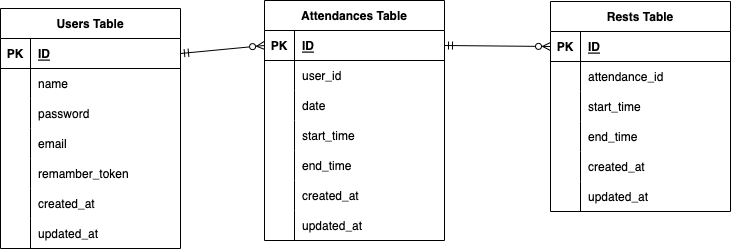

The diagram above was exported from draw.io. Its source (the exported page's mxGraphModel, read from the mxfile embedded in the PNG):
<mxGraphModel dx="2065" dy="1176" grid="1" gridSize="10" guides="1" tooltips="1" connect="1" arrows="1" fold="1" page="1" pageScale="1" pageWidth="827" pageHeight="1169" math="0" shadow="0">
  <root>
    <mxCell id="0" />
    <mxCell id="1" parent="0" />
    <mxCell id="2" value="Attendances Table" style="shape=table;startSize=30;container=1;collapsible=1;childLayout=tableLayout;fixedRows=1;rowLines=0;fontStyle=1;align=center;resizeLast=1;" parent="1" vertex="1">
      <mxGeometry x="304" y="110" width="180" height="240" as="geometry" />
    </mxCell>
    <mxCell id="3" value="" style="shape=tableRow;horizontal=0;startSize=0;swimlaneHead=0;swimlaneBody=0;fillColor=none;collapsible=0;dropTarget=0;points=[[0,0.5],[1,0.5]];portConstraint=eastwest;top=0;left=0;right=0;bottom=1;" parent="2" vertex="1">
      <mxGeometry y="30" width="180" height="30" as="geometry" />
    </mxCell>
    <mxCell id="4" value="PK" style="shape=partialRectangle;connectable=0;fillColor=none;top=0;left=0;bottom=0;right=0;fontStyle=1;overflow=hidden;" parent="3" vertex="1">
      <mxGeometry width="30" height="30" as="geometry">
        <mxRectangle width="30" height="30" as="alternateBounds" />
      </mxGeometry>
    </mxCell>
    <mxCell id="5" value="ID" style="shape=partialRectangle;connectable=0;fillColor=none;top=0;left=0;bottom=0;right=0;align=left;spacingLeft=6;fontStyle=5;overflow=hidden;" parent="3" vertex="1">
      <mxGeometry x="30" width="150" height="30" as="geometry">
        <mxRectangle width="150" height="30" as="alternateBounds" />
      </mxGeometry>
    </mxCell>
    <mxCell id="9" value="" style="shape=tableRow;horizontal=0;startSize=0;swimlaneHead=0;swimlaneBody=0;fillColor=none;collapsible=0;dropTarget=0;points=[[0,0.5],[1,0.5]];portConstraint=eastwest;top=0;left=0;right=0;bottom=0;" parent="2" vertex="1">
      <mxGeometry y="60" width="180" height="30" as="geometry" />
    </mxCell>
    <mxCell id="10" value="" style="shape=partialRectangle;connectable=0;fillColor=none;top=0;left=0;bottom=0;right=0;editable=1;overflow=hidden;" parent="9" vertex="1">
      <mxGeometry width="30" height="30" as="geometry">
        <mxRectangle width="30" height="30" as="alternateBounds" />
      </mxGeometry>
    </mxCell>
    <mxCell id="11" value="user_id" style="shape=partialRectangle;connectable=0;fillColor=none;top=0;left=0;bottom=0;right=0;align=left;spacingLeft=6;overflow=hidden;" parent="9" vertex="1">
      <mxGeometry x="30" width="150" height="30" as="geometry">
        <mxRectangle width="150" height="30" as="alternateBounds" />
      </mxGeometry>
    </mxCell>
    <mxCell id="12" value="" style="shape=tableRow;horizontal=0;startSize=0;swimlaneHead=0;swimlaneBody=0;fillColor=none;collapsible=0;dropTarget=0;points=[[0,0.5],[1,0.5]];portConstraint=eastwest;top=0;left=0;right=0;bottom=0;" parent="2" vertex="1">
      <mxGeometry y="90" width="180" height="30" as="geometry" />
    </mxCell>
    <mxCell id="13" value="" style="shape=partialRectangle;connectable=0;fillColor=none;top=0;left=0;bottom=0;right=0;editable=1;overflow=hidden;" parent="12" vertex="1">
      <mxGeometry width="30" height="30" as="geometry">
        <mxRectangle width="30" height="30" as="alternateBounds" />
      </mxGeometry>
    </mxCell>
    <mxCell id="14" value="date" style="shape=partialRectangle;connectable=0;fillColor=none;top=0;left=0;bottom=0;right=0;align=left;spacingLeft=6;overflow=hidden;" parent="12" vertex="1">
      <mxGeometry x="30" width="150" height="30" as="geometry">
        <mxRectangle width="150" height="30" as="alternateBounds" />
      </mxGeometry>
    </mxCell>
    <mxCell id="37" value="" style="shape=tableRow;horizontal=0;startSize=0;swimlaneHead=0;swimlaneBody=0;fillColor=none;collapsible=0;dropTarget=0;points=[[0,0.5],[1,0.5]];portConstraint=eastwest;top=0;left=0;right=0;bottom=0;" parent="2" vertex="1">
      <mxGeometry y="120" width="180" height="30" as="geometry" />
    </mxCell>
    <mxCell id="38" value="" style="shape=partialRectangle;connectable=0;fillColor=none;top=0;left=0;bottom=0;right=0;editable=1;overflow=hidden;" parent="37" vertex="1">
      <mxGeometry width="30" height="30" as="geometry">
        <mxRectangle width="30" height="30" as="alternateBounds" />
      </mxGeometry>
    </mxCell>
    <mxCell id="39" value="start_time" style="shape=partialRectangle;connectable=0;fillColor=none;top=0;left=0;bottom=0;right=0;align=left;spacingLeft=6;overflow=hidden;" parent="37" vertex="1">
      <mxGeometry x="30" width="150" height="30" as="geometry">
        <mxRectangle width="150" height="30" as="alternateBounds" />
      </mxGeometry>
    </mxCell>
    <mxCell id="52" value="" style="shape=tableRow;horizontal=0;startSize=0;swimlaneHead=0;swimlaneBody=0;fillColor=none;collapsible=0;dropTarget=0;points=[[0,0.5],[1,0.5]];portConstraint=eastwest;top=0;left=0;right=0;bottom=0;" parent="2" vertex="1">
      <mxGeometry y="150" width="180" height="30" as="geometry" />
    </mxCell>
    <mxCell id="53" value="" style="shape=partialRectangle;connectable=0;fillColor=none;top=0;left=0;bottom=0;right=0;editable=1;overflow=hidden;" parent="52" vertex="1">
      <mxGeometry width="30" height="30" as="geometry">
        <mxRectangle width="30" height="30" as="alternateBounds" />
      </mxGeometry>
    </mxCell>
    <mxCell id="54" value="end_time" style="shape=partialRectangle;connectable=0;fillColor=none;top=0;left=0;bottom=0;right=0;align=left;spacingLeft=6;overflow=hidden;" parent="52" vertex="1">
      <mxGeometry x="30" width="150" height="30" as="geometry">
        <mxRectangle width="150" height="30" as="alternateBounds" />
      </mxGeometry>
    </mxCell>
    <mxCell id="40" value="" style="shape=tableRow;horizontal=0;startSize=0;swimlaneHead=0;swimlaneBody=0;fillColor=none;collapsible=0;dropTarget=0;points=[[0,0.5],[1,0.5]];portConstraint=eastwest;top=0;left=0;right=0;bottom=0;" parent="2" vertex="1">
      <mxGeometry y="180" width="180" height="30" as="geometry" />
    </mxCell>
    <mxCell id="41" value="" style="shape=partialRectangle;connectable=0;fillColor=none;top=0;left=0;bottom=0;right=0;editable=1;overflow=hidden;" parent="40" vertex="1">
      <mxGeometry width="30" height="30" as="geometry">
        <mxRectangle width="30" height="30" as="alternateBounds" />
      </mxGeometry>
    </mxCell>
    <mxCell id="42" value="created_at" style="shape=partialRectangle;connectable=0;fillColor=none;top=0;left=0;bottom=0;right=0;align=left;spacingLeft=6;overflow=hidden;" parent="40" vertex="1">
      <mxGeometry x="30" width="150" height="30" as="geometry">
        <mxRectangle width="150" height="30" as="alternateBounds" />
      </mxGeometry>
    </mxCell>
    <mxCell id="55" value="" style="shape=tableRow;horizontal=0;startSize=0;swimlaneHead=0;swimlaneBody=0;fillColor=none;collapsible=0;dropTarget=0;points=[[0,0.5],[1,0.5]];portConstraint=eastwest;top=0;left=0;right=0;bottom=0;" parent="2" vertex="1">
      <mxGeometry y="210" width="180" height="30" as="geometry" />
    </mxCell>
    <mxCell id="56" value="" style="shape=partialRectangle;connectable=0;fillColor=none;top=0;left=0;bottom=0;right=0;editable=1;overflow=hidden;" parent="55" vertex="1">
      <mxGeometry width="30" height="30" as="geometry">
        <mxRectangle width="30" height="30" as="alternateBounds" />
      </mxGeometry>
    </mxCell>
    <mxCell id="57" value="updated_at" style="shape=partialRectangle;connectable=0;fillColor=none;top=0;left=0;bottom=0;right=0;align=left;spacingLeft=6;overflow=hidden;" parent="55" vertex="1">
      <mxGeometry x="30" width="150" height="30" as="geometry">
        <mxRectangle width="150" height="30" as="alternateBounds" />
      </mxGeometry>
    </mxCell>
    <mxCell id="15" value="Users Table" style="shape=table;startSize=30;container=1;collapsible=1;childLayout=tableLayout;fixedRows=1;rowLines=0;fontStyle=1;align=center;resizeLast=1;" parent="1" vertex="1">
      <mxGeometry x="40" y="118" width="180" height="240" as="geometry" />
    </mxCell>
    <mxCell id="16" value="" style="shape=tableRow;horizontal=0;startSize=0;swimlaneHead=0;swimlaneBody=0;fillColor=none;collapsible=0;dropTarget=0;points=[[0,0.5],[1,0.5]];portConstraint=eastwest;top=0;left=0;right=0;bottom=1;" parent="15" vertex="1">
      <mxGeometry y="30" width="180" height="30" as="geometry" />
    </mxCell>
    <mxCell id="17" value="PK" style="shape=partialRectangle;connectable=0;fillColor=none;top=0;left=0;bottom=0;right=0;fontStyle=1;overflow=hidden;" parent="16" vertex="1">
      <mxGeometry width="30" height="30" as="geometry">
        <mxRectangle width="30" height="30" as="alternateBounds" />
      </mxGeometry>
    </mxCell>
    <mxCell id="18" value="ID" style="shape=partialRectangle;connectable=0;fillColor=none;top=0;left=0;bottom=0;right=0;align=left;spacingLeft=6;fontStyle=5;overflow=hidden;" parent="16" vertex="1">
      <mxGeometry x="30" width="150" height="30" as="geometry">
        <mxRectangle width="150" height="30" as="alternateBounds" />
      </mxGeometry>
    </mxCell>
    <mxCell id="22" value="" style="shape=tableRow;horizontal=0;startSize=0;swimlaneHead=0;swimlaneBody=0;fillColor=none;collapsible=0;dropTarget=0;points=[[0,0.5],[1,0.5]];portConstraint=eastwest;top=0;left=0;right=0;bottom=0;" parent="15" vertex="1">
      <mxGeometry y="60" width="180" height="30" as="geometry" />
    </mxCell>
    <mxCell id="23" value="" style="shape=partialRectangle;connectable=0;fillColor=none;top=0;left=0;bottom=0;right=0;editable=1;overflow=hidden;" parent="22" vertex="1">
      <mxGeometry width="30" height="30" as="geometry">
        <mxRectangle width="30" height="30" as="alternateBounds" />
      </mxGeometry>
    </mxCell>
    <mxCell id="24" value="name" style="shape=partialRectangle;connectable=0;fillColor=none;top=0;left=0;bottom=0;right=0;align=left;spacingLeft=6;overflow=hidden;" parent="22" vertex="1">
      <mxGeometry x="30" width="150" height="30" as="geometry">
        <mxRectangle width="150" height="30" as="alternateBounds" />
      </mxGeometry>
    </mxCell>
    <mxCell id="25" value="" style="shape=tableRow;horizontal=0;startSize=0;swimlaneHead=0;swimlaneBody=0;fillColor=none;collapsible=0;dropTarget=0;points=[[0,0.5],[1,0.5]];portConstraint=eastwest;top=0;left=0;right=0;bottom=0;" parent="15" vertex="1">
      <mxGeometry y="90" width="180" height="30" as="geometry" />
    </mxCell>
    <mxCell id="26" value="" style="shape=partialRectangle;connectable=0;fillColor=none;top=0;left=0;bottom=0;right=0;editable=1;overflow=hidden;" parent="25" vertex="1">
      <mxGeometry width="30" height="30" as="geometry">
        <mxRectangle width="30" height="30" as="alternateBounds" />
      </mxGeometry>
    </mxCell>
    <mxCell id="27" value="password" style="shape=partialRectangle;connectable=0;fillColor=none;top=0;left=0;bottom=0;right=0;align=left;spacingLeft=6;overflow=hidden;" parent="25" vertex="1">
      <mxGeometry x="30" width="150" height="30" as="geometry">
        <mxRectangle width="150" height="30" as="alternateBounds" />
      </mxGeometry>
    </mxCell>
    <mxCell id="105" style="shape=tableRow;horizontal=0;startSize=0;swimlaneHead=0;swimlaneBody=0;fillColor=none;collapsible=0;dropTarget=0;points=[[0,0.5],[1,0.5]];portConstraint=eastwest;top=0;left=0;right=0;bottom=0;" parent="15" vertex="1">
      <mxGeometry y="120" width="180" height="30" as="geometry" />
    </mxCell>
    <mxCell id="106" style="shape=partialRectangle;connectable=0;fillColor=none;top=0;left=0;bottom=0;right=0;editable=1;overflow=hidden;" parent="105" vertex="1">
      <mxGeometry width="30" height="30" as="geometry">
        <mxRectangle width="30" height="30" as="alternateBounds" />
      </mxGeometry>
    </mxCell>
    <mxCell id="107" value="email" style="shape=partialRectangle;connectable=0;fillColor=none;top=0;left=0;bottom=0;right=0;align=left;spacingLeft=6;overflow=hidden;" parent="105" vertex="1">
      <mxGeometry x="30" width="150" height="30" as="geometry">
        <mxRectangle width="150" height="30" as="alternateBounds" />
      </mxGeometry>
    </mxCell>
    <mxCell id="114" style="shape=tableRow;horizontal=0;startSize=0;swimlaneHead=0;swimlaneBody=0;fillColor=none;collapsible=0;dropTarget=0;points=[[0,0.5],[1,0.5]];portConstraint=eastwest;top=0;left=0;right=0;bottom=0;" vertex="1" parent="15">
      <mxGeometry y="150" width="180" height="30" as="geometry" />
    </mxCell>
    <mxCell id="115" style="shape=partialRectangle;connectable=0;fillColor=none;top=0;left=0;bottom=0;right=0;editable=1;overflow=hidden;" vertex="1" parent="114">
      <mxGeometry width="30" height="30" as="geometry">
        <mxRectangle width="30" height="30" as="alternateBounds" />
      </mxGeometry>
    </mxCell>
    <mxCell id="116" value="remamber_token" style="shape=partialRectangle;connectable=0;fillColor=none;top=0;left=0;bottom=0;right=0;align=left;spacingLeft=6;overflow=hidden;" vertex="1" parent="114">
      <mxGeometry x="30" width="150" height="30" as="geometry">
        <mxRectangle width="150" height="30" as="alternateBounds" />
      </mxGeometry>
    </mxCell>
    <mxCell id="108" style="shape=tableRow;horizontal=0;startSize=0;swimlaneHead=0;swimlaneBody=0;fillColor=none;collapsible=0;dropTarget=0;points=[[0,0.5],[1,0.5]];portConstraint=eastwest;top=0;left=0;right=0;bottom=0;" parent="15" vertex="1">
      <mxGeometry y="180" width="180" height="30" as="geometry" />
    </mxCell>
    <mxCell id="109" style="shape=partialRectangle;connectable=0;fillColor=none;top=0;left=0;bottom=0;right=0;editable=1;overflow=hidden;" parent="108" vertex="1">
      <mxGeometry width="30" height="30" as="geometry">
        <mxRectangle width="30" height="30" as="alternateBounds" />
      </mxGeometry>
    </mxCell>
    <mxCell id="110" value="created_at" style="shape=partialRectangle;connectable=0;fillColor=none;top=0;left=0;bottom=0;right=0;align=left;spacingLeft=6;overflow=hidden;" parent="108" vertex="1">
      <mxGeometry x="30" width="150" height="30" as="geometry">
        <mxRectangle width="150" height="30" as="alternateBounds" />
      </mxGeometry>
    </mxCell>
    <mxCell id="111" style="shape=tableRow;horizontal=0;startSize=0;swimlaneHead=0;swimlaneBody=0;fillColor=none;collapsible=0;dropTarget=0;points=[[0,0.5],[1,0.5]];portConstraint=eastwest;top=0;left=0;right=0;bottom=0;" parent="15" vertex="1">
      <mxGeometry y="210" width="180" height="30" as="geometry" />
    </mxCell>
    <mxCell id="112" style="shape=partialRectangle;connectable=0;fillColor=none;top=0;left=0;bottom=0;right=0;editable=1;overflow=hidden;" parent="111" vertex="1">
      <mxGeometry width="30" height="30" as="geometry">
        <mxRectangle width="30" height="30" as="alternateBounds" />
      </mxGeometry>
    </mxCell>
    <mxCell id="113" value="updated_at" style="shape=partialRectangle;connectable=0;fillColor=none;top=0;left=0;bottom=0;right=0;align=left;spacingLeft=6;overflow=hidden;" parent="111" vertex="1">
      <mxGeometry x="30" width="150" height="30" as="geometry">
        <mxRectangle width="150" height="30" as="alternateBounds" />
      </mxGeometry>
    </mxCell>
    <mxCell id="72" value="Rests Table" style="shape=table;startSize=30;container=1;collapsible=1;childLayout=tableLayout;fixedRows=1;rowLines=0;fontStyle=1;align=center;resizeLast=1;" parent="1" vertex="1">
      <mxGeometry x="590" y="111" width="180" height="210" as="geometry" />
    </mxCell>
    <mxCell id="73" value="" style="shape=tableRow;horizontal=0;startSize=0;swimlaneHead=0;swimlaneBody=0;fillColor=none;collapsible=0;dropTarget=0;points=[[0,0.5],[1,0.5]];portConstraint=eastwest;top=0;left=0;right=0;bottom=1;" parent="72" vertex="1">
      <mxGeometry y="30" width="180" height="30" as="geometry" />
    </mxCell>
    <mxCell id="74" value="PK" style="shape=partialRectangle;connectable=0;fillColor=none;top=0;left=0;bottom=0;right=0;fontStyle=1;overflow=hidden;" parent="73" vertex="1">
      <mxGeometry width="30" height="30" as="geometry">
        <mxRectangle width="30" height="30" as="alternateBounds" />
      </mxGeometry>
    </mxCell>
    <mxCell id="75" value="ID" style="shape=partialRectangle;connectable=0;fillColor=none;top=0;left=0;bottom=0;right=0;align=left;spacingLeft=6;fontStyle=5;overflow=hidden;" parent="73" vertex="1">
      <mxGeometry x="30" width="150" height="30" as="geometry">
        <mxRectangle width="150" height="30" as="alternateBounds" />
      </mxGeometry>
    </mxCell>
    <mxCell id="82" value="" style="shape=tableRow;horizontal=0;startSize=0;swimlaneHead=0;swimlaneBody=0;fillColor=none;collapsible=0;dropTarget=0;points=[[0,0.5],[1,0.5]];portConstraint=eastwest;top=0;left=0;right=0;bottom=0;" parent="72" vertex="1">
      <mxGeometry y="60" width="180" height="30" as="geometry" />
    </mxCell>
    <mxCell id="83" value="" style="shape=partialRectangle;connectable=0;fillColor=none;top=0;left=0;bottom=0;right=0;editable=1;overflow=hidden;" parent="82" vertex="1">
      <mxGeometry width="30" height="30" as="geometry">
        <mxRectangle width="30" height="30" as="alternateBounds" />
      </mxGeometry>
    </mxCell>
    <mxCell id="84" value="attendance_id" style="shape=partialRectangle;connectable=0;fillColor=none;top=0;left=0;bottom=0;right=0;align=left;spacingLeft=6;overflow=hidden;" parent="82" vertex="1">
      <mxGeometry x="30" width="150" height="30" as="geometry">
        <mxRectangle width="150" height="30" as="alternateBounds" />
      </mxGeometry>
    </mxCell>
    <mxCell id="85" value="" style="shape=tableRow;horizontal=0;startSize=0;swimlaneHead=0;swimlaneBody=0;fillColor=none;collapsible=0;dropTarget=0;points=[[0,0.5],[1,0.5]];portConstraint=eastwest;top=0;left=0;right=0;bottom=0;" parent="72" vertex="1">
      <mxGeometry y="90" width="180" height="30" as="geometry" />
    </mxCell>
    <mxCell id="86" value="" style="shape=partialRectangle;connectable=0;fillColor=none;top=0;left=0;bottom=0;right=0;editable=1;overflow=hidden;" parent="85" vertex="1">
      <mxGeometry width="30" height="30" as="geometry">
        <mxRectangle width="30" height="30" as="alternateBounds" />
      </mxGeometry>
    </mxCell>
    <mxCell id="87" value="start_time" style="shape=partialRectangle;connectable=0;fillColor=none;top=0;left=0;bottom=0;right=0;align=left;spacingLeft=6;overflow=hidden;" parent="85" vertex="1">
      <mxGeometry x="30" width="150" height="30" as="geometry">
        <mxRectangle width="150" height="30" as="alternateBounds" />
      </mxGeometry>
    </mxCell>
    <mxCell id="88" value="" style="shape=tableRow;horizontal=0;startSize=0;swimlaneHead=0;swimlaneBody=0;fillColor=none;collapsible=0;dropTarget=0;points=[[0,0.5],[1,0.5]];portConstraint=eastwest;top=0;left=0;right=0;bottom=0;" parent="72" vertex="1">
      <mxGeometry y="120" width="180" height="30" as="geometry" />
    </mxCell>
    <mxCell id="89" value="" style="shape=partialRectangle;connectable=0;fillColor=none;top=0;left=0;bottom=0;right=0;editable=1;overflow=hidden;" parent="88" vertex="1">
      <mxGeometry width="30" height="30" as="geometry">
        <mxRectangle width="30" height="30" as="alternateBounds" />
      </mxGeometry>
    </mxCell>
    <mxCell id="90" value="end_time" style="shape=partialRectangle;connectable=0;fillColor=none;top=0;left=0;bottom=0;right=0;align=left;spacingLeft=6;overflow=hidden;" parent="88" vertex="1">
      <mxGeometry x="30" width="150" height="30" as="geometry">
        <mxRectangle width="150" height="30" as="alternateBounds" />
      </mxGeometry>
    </mxCell>
    <mxCell id="91" value="" style="shape=tableRow;horizontal=0;startSize=0;swimlaneHead=0;swimlaneBody=0;fillColor=none;collapsible=0;dropTarget=0;points=[[0,0.5],[1,0.5]];portConstraint=eastwest;top=0;left=0;right=0;bottom=0;" parent="72" vertex="1">
      <mxGeometry y="150" width="180" height="30" as="geometry" />
    </mxCell>
    <mxCell id="92" value="" style="shape=partialRectangle;connectable=0;fillColor=none;top=0;left=0;bottom=0;right=0;editable=1;overflow=hidden;" parent="91" vertex="1">
      <mxGeometry width="30" height="30" as="geometry">
        <mxRectangle width="30" height="30" as="alternateBounds" />
      </mxGeometry>
    </mxCell>
    <mxCell id="93" value="created_at" style="shape=partialRectangle;connectable=0;fillColor=none;top=0;left=0;bottom=0;right=0;align=left;spacingLeft=6;overflow=hidden;" parent="91" vertex="1">
      <mxGeometry x="30" width="150" height="30" as="geometry">
        <mxRectangle width="150" height="30" as="alternateBounds" />
      </mxGeometry>
    </mxCell>
    <mxCell id="94" value="" style="shape=tableRow;horizontal=0;startSize=0;swimlaneHead=0;swimlaneBody=0;fillColor=none;collapsible=0;dropTarget=0;points=[[0,0.5],[1,0.5]];portConstraint=eastwest;top=0;left=0;right=0;bottom=0;" parent="72" vertex="1">
      <mxGeometry y="180" width="180" height="30" as="geometry" />
    </mxCell>
    <mxCell id="95" value="" style="shape=partialRectangle;connectable=0;fillColor=none;top=0;left=0;bottom=0;right=0;editable=1;overflow=hidden;" parent="94" vertex="1">
      <mxGeometry width="30" height="30" as="geometry">
        <mxRectangle width="30" height="30" as="alternateBounds" />
      </mxGeometry>
    </mxCell>
    <mxCell id="96" value="updated_at" style="shape=partialRectangle;connectable=0;fillColor=none;top=0;left=0;bottom=0;right=0;align=left;spacingLeft=6;overflow=hidden;" parent="94" vertex="1">
      <mxGeometry x="30" width="150" height="30" as="geometry">
        <mxRectangle width="150" height="30" as="alternateBounds" />
      </mxGeometry>
    </mxCell>
    <mxCell id="97" value="" style="fontSize=12;html=1;endArrow=ERmandOne;startArrow=ERzeroToMany;entryX=1;entryY=0.5;entryDx=0;entryDy=0;exitX=0;exitY=0.5;exitDx=0;exitDy=0;startFill=0;endFill=0;" parent="1" source="73" target="3" edge="1">
      <mxGeometry width="100" height="100" relative="1" as="geometry">
        <mxPoint x="510" y="290" as="sourcePoint" />
        <mxPoint x="610" y="190" as="targetPoint" />
      </mxGeometry>
    </mxCell>
    <mxCell id="98" value="" style="fontSize=12;html=1;endArrow=ERmandOne;startArrow=ERzeroToMany;entryX=1;entryY=0.5;entryDx=0;entryDy=0;endFill=0;startFill=0;exitX=0;exitY=0.5;exitDx=0;exitDy=0;" parent="1" source="3" target="16" edge="1">
      <mxGeometry width="100" height="100" relative="1" as="geometry">
        <mxPoint x="310" y="200" as="sourcePoint" />
        <mxPoint x="220" y="-80" as="targetPoint" />
      </mxGeometry>
    </mxCell>
  </root>
</mxGraphModel>